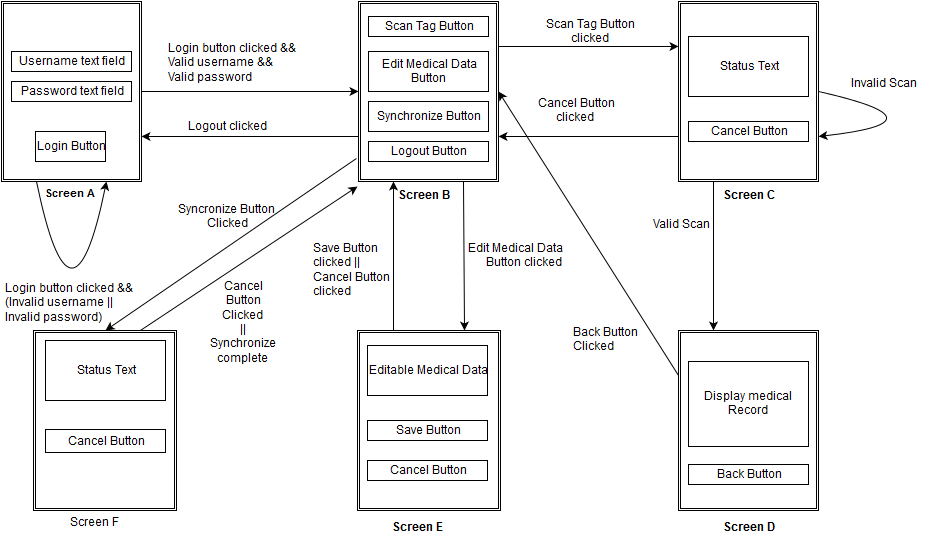

The diagram above was exported from draw.io. Its source (the exported page's mxGraphModel, read from the mxfile embedded in the PNG):
<mxGraphModel dx="880" dy="460" grid="1" gridSize="10" guides="1" tooltips="1" connect="1" arrows="1" fold="1" page="1" pageScale="1" pageWidth="826" pageHeight="1169" background="#ffffff" math="0" shadow="0">
  <root>
    <mxCell id="0" />
    <mxCell id="1" parent="0" />
    <mxCell id="61ac8c38697d7f02-1" value="" style="shape=ext;double=1;whiteSpace=wrap;html=1;" vertex="1" parent="1">
      <mxGeometry x="30" y="10" width="140" height="180" as="geometry" />
    </mxCell>
    <mxCell id="61ac8c38697d7f02-2" value="&lt;font style=&quot;font-size: 11px&quot;&gt;&lt;b&gt;Screen A&lt;br&gt;&lt;/b&gt;&lt;/font&gt;" style="text;html=1;resizable=0;points=[];autosize=1;align=left;verticalAlign=top;spacingTop=-4;" vertex="1" parent="1">
      <mxGeometry x="74" y="195" width="70" height="20" as="geometry" />
    </mxCell>
    <mxCell id="61ac8c38697d7f02-3" value="Login Button&lt;br&gt;" style="whiteSpace=wrap;html=1;" vertex="1" parent="1">
      <mxGeometry x="64" y="140" width="70" height="30" as="geometry" />
    </mxCell>
    <mxCell id="61ac8c38697d7f02-4" value="Username text field&lt;br&gt;" style="whiteSpace=wrap;html=1;" vertex="1" parent="1">
      <mxGeometry x="40" y="60" width="120" height="20" as="geometry" />
    </mxCell>
    <mxCell id="61ac8c38697d7f02-6" value="Password text field&lt;br&gt;" style="whiteSpace=wrap;html=1;" vertex="1" parent="1">
      <mxGeometry x="40" y="90" width="120" height="20" as="geometry" />
    </mxCell>
    <mxCell id="61ac8c38697d7f02-7" value="" style="endArrow=classic;html=1;entryX=0;entryY=0.5;exitX=1;exitY=0.5;" edge="1" parent="1" source="61ac8c38697d7f02-1" target="61ac8c38697d7f02-9">
      <mxGeometry width="50" height="50" relative="1" as="geometry">
        <mxPoint x="190" y="100" as="sourcePoint" />
        <mxPoint x="267" y="100" as="targetPoint" />
      </mxGeometry>
    </mxCell>
    <mxCell id="61ac8c38697d7f02-9" value="" style="shape=ext;double=1;whiteSpace=wrap;html=1;" vertex="1" parent="1">
      <mxGeometry x="387" y="10" width="140" height="180" as="geometry" />
    </mxCell>
    <mxCell id="61ac8c38697d7f02-10" value="&lt;b&gt;Screen B&lt;br&gt;&lt;/b&gt;" style="text;html=1;resizable=0;points=[];autosize=1;align=left;verticalAlign=top;spacingTop=-4;" vertex="1" parent="1">
      <mxGeometry x="427" y="197" width="70" height="20" as="geometry" />
    </mxCell>
    <mxCell id="61ac8c38697d7f02-12" value="Scan Tag Button&lt;br&gt;" style="whiteSpace=wrap;html=1;" vertex="1" parent="1">
      <mxGeometry x="397" y="25" width="120" height="20" as="geometry" />
    </mxCell>
    <mxCell id="61ac8c38697d7f02-13" style="edgeStyle=orthogonalEdgeStyle;rounded=0;html=1;exitX=0.75;exitY=1;entryX=0.75;entryY=1;jettySize=auto;orthogonalLoop=1;" edge="1" parent="1" source="61ac8c38697d7f02-12" target="61ac8c38697d7f02-12">
      <mxGeometry relative="1" as="geometry" />
    </mxCell>
    <mxCell id="61ac8c38697d7f02-17" value="Login button clicked &amp;amp;&amp;amp;&lt;br&gt;Valid username &amp;amp;&amp;amp;&lt;br&gt;Valid password" style="text;html=1;resizable=0;points=[];autosize=1;align=left;verticalAlign=top;spacingTop=-4;" vertex="1" parent="1">
      <mxGeometry x="197" y="50" width="140" height="40" as="geometry" />
    </mxCell>
    <mxCell id="61ac8c38697d7f02-20" value="Login button clicked &amp;amp;&amp;amp;&lt;br&gt;(Invalid username ||&lt;br&gt;Invalid password)&lt;br&gt;" style="text;html=1;resizable=0;points=[];autosize=1;align=left;verticalAlign=top;spacingTop=-4;" vertex="1" parent="1">
      <mxGeometry x="34" y="290" width="140" height="40" as="geometry" />
    </mxCell>
    <mxCell id="61ac8c38697d7f02-21" value="Edit Medical Data&lt;br&gt;Button&lt;br&gt;" style="whiteSpace=wrap;html=1;" vertex="1" parent="1">
      <mxGeometry x="397" y="60" width="120" height="40" as="geometry" />
    </mxCell>
    <mxCell id="61ac8c38697d7f02-22" value="Logout Button&lt;br&gt;" style="whiteSpace=wrap;html=1;" vertex="1" parent="1">
      <mxGeometry x="397" y="150" width="120" height="20" as="geometry" />
    </mxCell>
    <mxCell id="61ac8c38697d7f02-23" value="" style="endArrow=classic;html=1;exitX=0;exitY=0.75;entryX=1;entryY=0.75;" edge="1" parent="1" source="61ac8c38697d7f02-9" target="61ac8c38697d7f02-1">
      <mxGeometry width="50" height="50" relative="1" as="geometry">
        <mxPoint x="257" y="180" as="sourcePoint" />
        <mxPoint x="200" y="145" as="targetPoint" />
      </mxGeometry>
    </mxCell>
    <mxCell id="61ac8c38697d7f02-24" value="Logout clicked&lt;br&gt;" style="text;html=1;resizable=0;points=[];autosize=1;align=left;verticalAlign=top;spacingTop=-4;" vertex="1" parent="1">
      <mxGeometry x="217" y="128" width="90" height="20" as="geometry" />
    </mxCell>
    <mxCell id="61ac8c38697d7f02-26" value="" style="endArrow=classic;html=1;exitX=1;exitY=0.25;entryX=0;entryY=0.25;" edge="1" parent="1" source="61ac8c38697d7f02-9" target="61ac8c38697d7f02-27">
      <mxGeometry width="50" height="50" relative="1" as="geometry">
        <mxPoint x="567" y="80" as="sourcePoint" />
        <mxPoint x="607" y="55" as="targetPoint" />
      </mxGeometry>
    </mxCell>
    <mxCell id="61ac8c38697d7f02-32" value="Scan Tag Button &lt;br&gt;clicked&lt;br&gt;" style="text;html=1;resizable=0;points=[];;align=center;verticalAlign=middle;labelBackgroundColor=#ffffff;" vertex="1" connectable="0" parent="61ac8c38697d7f02-26">
      <mxGeometry x="-0.1273" y="-1" relative="1" as="geometry">
        <mxPoint x="13" y="-16" as="offset" />
      </mxGeometry>
    </mxCell>
    <mxCell id="61ac8c38697d7f02-27" value="" style="shape=ext;double=1;whiteSpace=wrap;html=1;" vertex="1" parent="1">
      <mxGeometry x="707" y="10" width="140" height="180" as="geometry" />
    </mxCell>
    <mxCell id="61ac8c38697d7f02-29" value="&lt;b&gt;Screen C&lt;br&gt;&lt;/b&gt;" style="text;html=1;resizable=0;points=[];autosize=1;align=left;verticalAlign=top;spacingTop=-4;" vertex="1" parent="1">
      <mxGeometry x="752" y="197" width="70" height="20" as="geometry" />
    </mxCell>
    <mxCell id="61ac8c38697d7f02-30" value="Status Text&lt;br&gt;" style="whiteSpace=wrap;html=1;" vertex="1" parent="1">
      <mxGeometry x="717" y="45" width="120" height="60" as="geometry" />
    </mxCell>
    <mxCell id="61ac8c38697d7f02-33" value="" style="endArrow=classic;html=1;exitX=0.25;exitY=1;entryX=0.25;entryY=0;" edge="1" parent="1" source="61ac8c38697d7f02-27" target="61ac8c38697d7f02-37">
      <mxGeometry width="50" height="50" relative="1" as="geometry">
        <mxPoint x="917" y="80" as="sourcePoint" />
        <mxPoint x="947" y="55" as="targetPoint" />
      </mxGeometry>
    </mxCell>
    <mxCell id="61ac8c38697d7f02-34" value="Cancel Button&lt;br&gt;" style="whiteSpace=wrap;html=1;" vertex="1" parent="1">
      <mxGeometry x="717" y="130" width="120" height="20" as="geometry" />
    </mxCell>
    <mxCell id="61ac8c38697d7f02-35" value="" style="endArrow=classic;html=1;exitX=0;exitY=0.75;" edge="1" parent="1" source="61ac8c38697d7f02-27">
      <mxGeometry width="50" height="50" relative="1" as="geometry">
        <mxPoint x="627" y="270" as="sourcePoint" />
        <mxPoint x="527" y="145" as="targetPoint" />
      </mxGeometry>
    </mxCell>
    <mxCell id="61ac8c38697d7f02-36" value="Cancel Button&lt;br&gt;&amp;nbsp; &amp;nbsp; &amp;nbsp; clicked&lt;br&gt;" style="text;html=1;resizable=0;points=[];autosize=1;align=left;verticalAlign=top;spacingTop=-4;" vertex="1" parent="1">
      <mxGeometry x="567" y="105" width="90" height="30" as="geometry" />
    </mxCell>
    <mxCell id="61ac8c38697d7f02-37" value="" style="shape=ext;double=1;whiteSpace=wrap;html=1;" vertex="1" parent="1">
      <mxGeometry x="707" y="339" width="140" height="180" as="geometry" />
    </mxCell>
    <mxCell id="61ac8c38697d7f02-38" value="&lt;b&gt;Screen D&lt;br&gt;&lt;/b&gt;" style="text;html=1;resizable=0;points=[];autosize=1;align=left;verticalAlign=top;spacingTop=-4;" vertex="1" parent="1">
      <mxGeometry x="752" y="529" width="70" height="20" as="geometry" />
    </mxCell>
    <mxCell id="61ac8c38697d7f02-39" value="Display medical Record&lt;br&gt;" style="whiteSpace=wrap;html=1;" vertex="1" parent="1">
      <mxGeometry x="717" y="370" width="120" height="85" as="geometry" />
    </mxCell>
    <mxCell id="61ac8c38697d7f02-40" value="Valid Scan&lt;br&gt;" style="text;html=1;resizable=0;points=[];autosize=1;align=left;verticalAlign=top;spacingTop=-4;" vertex="1" parent="1">
      <mxGeometry x="682" y="226" width="70" height="20" as="geometry" />
    </mxCell>
    <mxCell id="61ac8c38697d7f02-44" value="Invalid Scan&lt;br&gt;" style="text;html=1;resizable=0;points=[];autosize=1;align=left;verticalAlign=top;spacingTop=-4;" vertex="1" parent="1">
      <mxGeometry x="880" y="85" width="80" height="20" as="geometry" />
    </mxCell>
    <mxCell id="61ac8c38697d7f02-54" value="" style="shape=ext;double=1;whiteSpace=wrap;html=1;" vertex="1" parent="1">
      <mxGeometry x="386" y="339" width="143" height="180" as="geometry" />
    </mxCell>
    <mxCell id="61ac8c38697d7f02-55" value="" style="endArrow=classic;html=1;exitX=0.75;exitY=1;entryX=0.75;entryY=0;" edge="1" parent="1" source="61ac8c38697d7f02-9" target="61ac8c38697d7f02-54">
      <mxGeometry width="50" height="50" relative="1" as="geometry">
        <mxPoint x="557" y="290" as="sourcePoint" />
        <mxPoint x="607" y="240" as="targetPoint" />
      </mxGeometry>
    </mxCell>
    <mxCell id="61ac8c38697d7f02-56" value="&lt;b&gt;Screen E&lt;br&gt;&lt;/b&gt;" style="text;html=1;resizable=0;points=[];autosize=1;align=left;verticalAlign=top;spacingTop=-4;" vertex="1" parent="1">
      <mxGeometry x="421" y="529" width="70" height="20" as="geometry" />
    </mxCell>
    <mxCell id="61ac8c38697d7f02-58" value="Editable Medical Data&lt;br&gt;" style="whiteSpace=wrap;html=1;" vertex="1" parent="1">
      <mxGeometry x="396" y="354" width="120" height="50" as="geometry" />
    </mxCell>
    <mxCell id="61ac8c38697d7f02-59" value="Edit Medical Data &lt;br&gt;&amp;nbsp;&amp;nbsp;&amp;nbsp;&amp;nbsp;&amp;nbsp; Button clicked&lt;br&gt;" style="text;html=1;resizable=0;points=[];autosize=1;align=left;verticalAlign=top;spacingTop=-4;" vertex="1" parent="1">
      <mxGeometry x="497" y="250" width="110" height="30" as="geometry" />
    </mxCell>
    <mxCell id="61ac8c38697d7f02-60" value="Save Button&lt;br&gt;" style="whiteSpace=wrap;html=1;" vertex="1" parent="1">
      <mxGeometry x="396" y="429" width="120" height="20" as="geometry" />
    </mxCell>
    <mxCell id="61ac8c38697d7f02-61" value="Cancel Button&lt;br&gt;" style="whiteSpace=wrap;html=1;" vertex="1" parent="1">
      <mxGeometry x="396" y="469" width="120" height="20" as="geometry" />
    </mxCell>
    <mxCell id="61ac8c38697d7f02-64" style="edgeStyle=orthogonalEdgeStyle;curved=1;rounded=0;html=1;exitX=0.5;exitY=1;entryX=0.5;entryY=1;jettySize=auto;orthogonalLoop=1;" edge="1" parent="1" source="61ac8c38697d7f02-60" target="61ac8c38697d7f02-60">
      <mxGeometry relative="1" as="geometry" />
    </mxCell>
    <mxCell id="61ac8c38697d7f02-65" value="" style="endArrow=classic;html=1;exitX=0.25;exitY=0;entryX=0.25;entryY=1;" edge="1" parent="1" source="61ac8c38697d7f02-54" target="61ac8c38697d7f02-9">
      <mxGeometry width="50" height="50" relative="1" as="geometry">
        <mxPoint x="402" y="251" as="sourcePoint" />
        <mxPoint x="452" y="201" as="targetPoint" />
      </mxGeometry>
    </mxCell>
    <mxCell id="18bb9c33ab345ff0-3" value="Save Button &lt;br&gt;clicked ||&lt;br&gt;Cancel Button &lt;br&gt;clicked&lt;br&gt;" style="text;html=1;resizable=0;points=[];autosize=1;align=left;verticalAlign=top;spacingTop=-4;" vertex="1" parent="1">
      <mxGeometry x="342" y="250" width="90" height="60" as="geometry" />
    </mxCell>
    <mxCell id="61ac8c38697d7f02-74" value="Back Button&lt;br&gt;" style="whiteSpace=wrap;html=1;" vertex="1" parent="1">
      <mxGeometry x="717" y="473" width="120" height="20" as="geometry" />
    </mxCell>
    <mxCell id="61ac8c38697d7f02-78" value="" style="endArrow=classic;html=1;exitX=0.25;exitY=1;entryX=0.75;entryY=1;edgeStyle=orthogonalEdgeStyle;curved=1;" edge="1" parent="1" source="61ac8c38697d7f02-1" target="61ac8c38697d7f02-1">
      <mxGeometry width="50" height="50" relative="1" as="geometry">
        <mxPoint x="40" y="290" as="sourcePoint" />
        <mxPoint x="90" y="240" as="targetPoint" />
        <Array as="points">
          <mxPoint x="100" y="360" />
        </Array>
      </mxGeometry>
    </mxCell>
    <mxCell id="61ac8c38697d7f02-79" value="" style="endArrow=classic;html=1;exitX=1;exitY=0.5;entryX=1;entryY=0.75;edgeStyle=orthogonalEdgeStyle;curved=1;" edge="1" parent="1" source="61ac8c38697d7f02-27" target="61ac8c38697d7f02-27">
      <mxGeometry width="50" height="50" relative="1" as="geometry">
        <mxPoint x="900" y="180" as="sourcePoint" />
        <mxPoint x="950" y="130" as="targetPoint" />
        <Array as="points">
          <mxPoint x="980" y="130" />
        </Array>
      </mxGeometry>
    </mxCell>
    <mxCell id="61ac8c38697d7f02-80" value="" style="endArrow=classic;html=1;exitX=0;exitY=0.25;entryX=1;entryY=0.5;" edge="1" parent="1" source="61ac8c38697d7f02-37" target="61ac8c38697d7f02-9">
      <mxGeometry width="50" height="50" relative="1" as="geometry">
        <mxPoint x="640" y="270" as="sourcePoint" />
        <mxPoint x="60" y="10" as="targetPoint" />
      </mxGeometry>
    </mxCell>
    <mxCell id="61ac8c38697d7f02-81" value="Back Button&lt;br&gt;Clicked&lt;br&gt;" style="text;html=1;resizable=0;points=[];autosize=1;align=left;verticalAlign=top;spacingTop=-4;" vertex="1" parent="1">
      <mxGeometry x="602" y="334" width="80" height="30" as="geometry" />
    </mxCell>
    <mxCell id="336a2de7f78e0b89-1" value="Synchronize Button&lt;br&gt;" style="whiteSpace=wrap;html=1;fontColor=#000000;align=center;" vertex="1" parent="1">
      <mxGeometry x="397" y="110" width="120" height="30" as="geometry" />
    </mxCell>
    <mxCell id="336a2de7f78e0b89-4" value="" style="shape=ext;double=1;whiteSpace=wrap;html=1;fontColor=#000000;align=center;" vertex="1" parent="1">
      <mxGeometry x="62" y="339" width="143" height="180" as="geometry" />
    </mxCell>
    <mxCell id="336a2de7f78e0b89-5" value="Screen F&lt;br&gt;" style="text;html=1;resizable=0;points=[];autosize=1;align=left;verticalAlign=top;spacingTop=-4;fontColor=#000000;" vertex="1" parent="1">
      <mxGeometry x="99" y="524" width="60" height="20" as="geometry" />
    </mxCell>
    <mxCell id="18bb9c33ab345ff0-1" value="" style="endArrow=classic;html=1;exitX=-0.014;exitY=0.872;entryX=0.5;entryY=0;exitPerimeter=0;" edge="1" parent="1" source="61ac8c38697d7f02-9" target="336a2de7f78e0b89-4">
      <mxGeometry width="50" height="50" relative="1" as="geometry">
        <mxPoint x="10" y="150" as="sourcePoint" />
        <mxPoint x="210" y="310" as="targetPoint" />
      </mxGeometry>
    </mxCell>
    <mxCell id="18bb9c33ab345ff0-5" value="Syncronize Button&lt;br&gt;&lt;div align=&quot;center&quot;&gt;&amp;nbsp;Clicked&lt;br&gt;&lt;/div&gt;" style="text;html=1;resizable=0;points=[];autosize=1;align=left;verticalAlign=top;spacingTop=-4;" vertex="1" parent="1">
      <mxGeometry x="207" y="211" width="110" height="30" as="geometry" />
    </mxCell>
    <mxCell id="18bb9c33ab345ff0-7" value="Status Text&lt;br&gt;" style="whiteSpace=wrap;html=1;" vertex="1" parent="1">
      <mxGeometry x="74" y="349" width="120" height="60" as="geometry" />
    </mxCell>
    <mxCell id="18bb9c33ab345ff0-8" value="Cancel Button&lt;br&gt;" style="whiteSpace=wrap;html=1;" vertex="1" parent="1">
      <mxGeometry x="74" y="438" width="120" height="23" as="geometry" />
    </mxCell>
    <mxCell id="18bb9c33ab345ff0-9" value="" style="endArrow=classic;html=1;exitX=0.75;exitY=0;entryX=-0.007;entryY=1.028;entryPerimeter=0;" edge="1" parent="1" source="336a2de7f78e0b89-4" target="61ac8c38697d7f02-9">
      <mxGeometry width="50" height="50" relative="1" as="geometry">
        <mxPoint x="50" y="480" as="sourcePoint" />
        <mxPoint x="100" y="430" as="targetPoint" />
      </mxGeometry>
    </mxCell>
    <mxCell id="18bb9c33ab345ff0-10" value="Cancel Button Clicked&lt;br&gt;||&lt;br&gt;Synchronize complete&lt;br&gt;" style="text;html=1;strokeColor=none;fillColor=none;align=center;verticalAlign=middle;whiteSpace=wrap;overflow=hidden;" vertex="1" parent="1">
      <mxGeometry x="237" y="285" width="70" height="91" as="geometry" />
    </mxCell>
  </root>
</mxGraphModel>